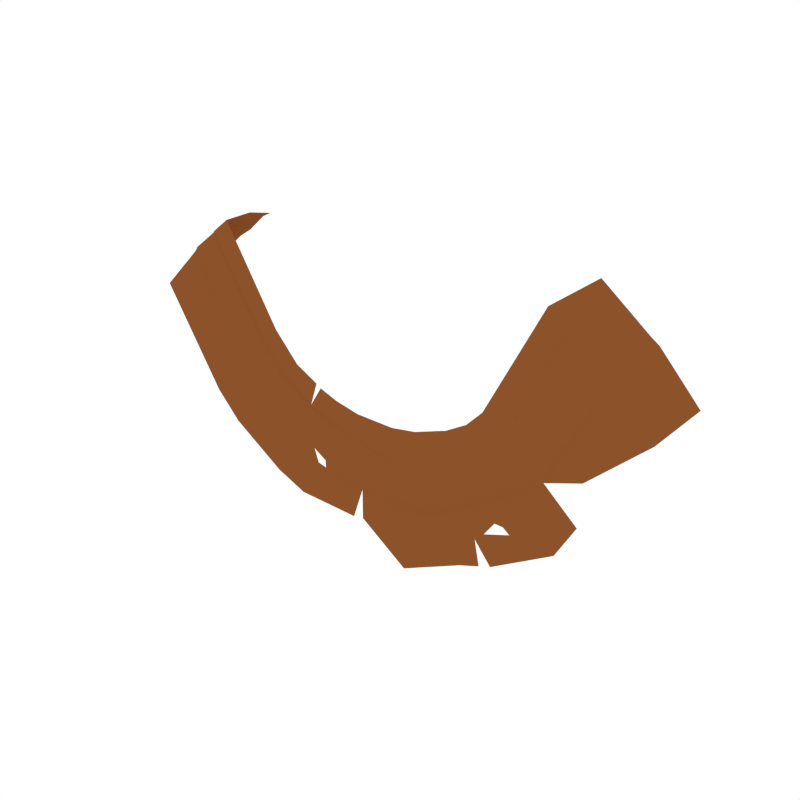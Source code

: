 # Source: Flag_GothicArch.blend  (saved by Blender 2.79.0; exported with 4.5.12 LTS)
import bpy
from mathutils import Matrix  # noqa: F401  (used for matrix-valued properties, if any)

bpy.ops.wm.read_factory_settings(use_empty=True)
scene = bpy.context.scene
scene.name = 'Scene'

# ---- collections
col_collection_1 = bpy.data.collections.new('Collection 1'); scene.collection.children.link(col_collection_1)

# ---- materials (node trees are filled in below, after node groups)
mat_flag = bpy.data.materials.new('Flag')
mat_flag.alpha_threshold = 0.0
mat_flag.diffuse_color = (0.2634, 0.08469, 0.02255, 1.0)
mat_flag.roughness = 0.5

# ---- node groups
ng_auto_smooth = bpy.data.node_groups.new('Auto Smooth', 'GeometryNodeTree')
_s = ng_auto_smooth.interface.new_socket(name='Geometry', in_out='OUTPUT', socket_type='NodeSocketGeometry')
_s = ng_auto_smooth.interface.new_socket(name='Geometry', in_out='INPUT', socket_type='NodeSocketGeometry')
_s = ng_auto_smooth.interface.new_socket(name='Angle', in_out='INPUT', socket_type='NodeSocketFloat')
_s.subtype = 'ANGLE'
_s.min_value = 0.0
_s.max_value = 3.142
ng_auto_smooth.is_modifier = True
_N = ng_auto_smooth.nodes; _L = ng_auto_smooth.links
n0 = _N.new('NodeGroupOutput'); n0.name = 'Group Output'; n0.location = (480, -100)
n1 = _N.new('NodeGroupInput'); n1.name = 'Group Input'; n1.location = (-420, -300)
n2 = _N.new('NodeGroupInput'); n2.name = 'Group Input.001'; n2.location = (-60, -100)
n3 = _N.new('GeometryNodeSetShadeSmooth'); n3.name = 'Set Shade Smooth'; n3.location = (120, -100)
n3.domain = 'EDGE'
n4 = _N.new('GeometryNodeSetShadeSmooth'); n4.name = 'Set Shade Smooth.001'; n4.location = (300, -100)
n5 = _N.new('GeometryNodeInputMeshEdgeAngle'); n5.name = 'Edge Angle'; n5.location = (-420, -220)
n6 = _N.new('GeometryNodeInputEdgeSmooth'); n6.name = 'Is Edge Smooth'; n6.location = (-60, -160)
n7 = _N.new('GeometryNodeInputShadeSmooth'); n7.name = 'Is Face Smooth'; n7.location = (-240, -340)
n8 = _N.new('FunctionNodeBooleanMath'); n8.name = 'Boolean Math'; n8.location = (-60, -220)
n9 = _N.new('FunctionNodeCompare'); n9.name = 'Compare'; n9.location = (-240, -180)
n9.operation = 'LESS_EQUAL'
_L.new(n5.outputs[0], n9.inputs[0])
_L.new(n4.outputs[0], n0.inputs[0])
_L.new(n1.outputs[1], n9.inputs[1])
_L.new(n9.outputs[0], n8.inputs[0])
_L.new(n7.outputs[0], n8.inputs[1])
_L.new(n2.outputs[0], n3.inputs[0])
_L.new(n6.outputs[0], n3.inputs[1])
_L.new(n3.outputs[0], n4.inputs[0])
_L.new(n8.outputs[0], n3.inputs[2])
n0.is_active_output = True

# ---- material node trees

# ---- world
world_world = bpy.data.worlds.new('World'); scene.world = world_world
world_world.color = (1.0, 1.0, 1.0)
world_world.use_sun_shadow = False
world_world.sun_shadow_jitter_overblur = 0.0
world_world.cycles.sampling_method = 'NONE'
world_world.cycles.sample_map_resolution = 256

# ---- meshes
me_cylinder_039 = bpy.data.meshes.new('Cylinder.039')
me_cylinder_039.from_pydata([(-1.106, 0.006105, 3.092), (-0.9128, 0.08908, 3.288), (-0.7199, -0.08482, 3.44), (-1.106, -0.1939, 3.092), (-0.9121, -0.1939, 3.289), (-0.7197, -0.2034, 3.44), (-0.9403, 0.05648, 3.262), (-0.9397, -0.1835, 3.262), (-0.5211, -0.1939, 2.435), (-0.3881, -0.1939, 2.382), (-0.2267, -0.1939, 2.578), (-0.3423, -0.1939, 2.646), (-0.1858, -0.2034, 2.86), (-0.2632, -0.2034, 2.887), (-0.2356, -0.1835, 2.506), (-0.3848, -0.1835, 2.539), (1.082, 0.1022, 3.121), (0.8876, 0.1022, 3.317), (0.6948, 0.1022, 3.466), (1.081, -0.1939, 3.121), (0.8867, -0.1939, 3.317), (0.6939, -0.2034, 3.466), (0.9153, 0.1126, 3.29), (0.9274, -0.1843, 3.277), (0.5211, -0.1939, 2.435), (0.3881, -0.1939, 2.382), (0.22, -0.1939, 2.563), (0.3506, -0.1939, 2.64), (0.1858, -0.2034, 2.86), (0.3208, -0.2034, 2.912), (0.2306, -0.1835, 2.522), (0.3699, -0.1835, 2.603), (-0.0723, -0.1939, 2.39), (0.131, -0.1939, 2.25), (0.08202, -0.1939, 2.552), (-0.08202, -0.1939, 2.552), (0.08202, -0.2034, 2.84), (-0.08202, -0.2034, 2.84), (0.08203, -0.1835, 2.508), (-0.08203, -0.1835, 2.508), (-0.8069, 0.06495, 3.371), (-0.8062, -0.1939, 3.372), (-0.3305, -0.1939, 2.792), (-0.2056, -0.1939, 2.74), (0.7816, 0.1022, 3.399), (0.7687, -0.1985, 3.408), (0.3384, -0.1939, 2.732), (0.2085, -0.1939, 2.695), (-0.08202, -0.1939, 2.71), (0.08062, -0.1939, 2.681), (-0.7967, 0.09525, 3.379), (-0.796, -0.2034, 3.38), (-0.3157, -0.2034, 2.802), (0.7713, 0.1022, 3.407), (0.7561, -0.2034, 3.418), (0.3343, -0.2034, 2.808), (-0.07363, -0.2034, 2.738), (-0.2007, -0.2034, 2.769), (0.2061, -0.2034, 2.748), (0.08202, -0.2034, 2.726), (-0.8527, -0.1939, 2.69), (-0.7477, -0.1939, 2.58), (-0.6459, -0.1939, 2.898), (-0.5377, -0.1939, 2.793), (-0.3813, -0.2034, 2.949), (-0.4851, -0.2034, 3.061), (-0.598, -0.1835, 2.697), (-0.701, -0.1851, 2.842), (-0.5704, -0.1939, 2.977), (-0.465, -0.1939, 2.867), (-0.4444, -0.2034, 2.886), (-0.5471, -0.2034, 2.999), (0.7717, -0.1939, 2.595), (0.8489, -0.1939, 2.736), (0.5904, -0.1939, 2.802), (0.6547, -0.1939, 2.873), (0.47, -0.2034, 3.032), (0.406, -0.2034, 2.964), (0.7078, -0.1835, 2.846), (0.6144, -0.1835, 2.771), (0.4959, -0.1939, 2.884), (0.5536, -0.1939, 2.961), (0.5291, -0.2034, 2.999), (0.466, -0.2034, 2.93), (-0.1182, -0.1939, 2.38), (0.4479, -0.1888, 2.517), (0.4724, -0.1939, 2.416), (-0.2839, -0.2034, 2.9), (0.8559, -0.1939, 2.907), (-0.2627, -0.1912, 2.573), (-0.3195, -0.1912, 2.606), (-0.267, -0.1861, 2.537), (-0.3051, -0.1861, 2.546), (0.4851, -0.1883, 2.554), (0.5909, -0.1894, 2.596), (0.5258, -0.186, 2.614), (0.5608, -0.186, 2.614)], [], [(6, 0, 3, 7), (40, 1, 4, 41), (66, 61, 8, 15), (63, 66, 15, 11), (47, 49, 34, 26), (43, 10, 35, 48), (26, 34, 38, 30), (69, 63, 11, 42), (64, 70, 52, 87), (41, 4, 62, 68), (1, 6, 7, 4), (52, 57, 12, 13), (10, 11, 90, 89), (8, 9, 14, 15), (4, 7, 67, 62), (22, 23, 19, 16), (44, 45, 20, 17), (72, 79, 96, 94), (74, 27, 31, 79), (14, 9, 84, 39), (10, 14, 39, 35), (77, 29, 55, 83), (45, 81, 75, 20), (80, 46, 27, 74), (17, 20, 23, 22), (55, 29, 28, 58), (31, 27, 26, 30), (20, 75, 78, 23), (56, 59, 36, 37), (39, 38, 34, 35), (32, 33, 38, 39), (30, 38, 33, 25), (35, 34, 49, 48), (27, 46, 47, 26), (54, 82, 81, 45), (53, 54, 45, 44), (11, 10, 43, 42), (51, 41, 68, 71), (57, 43, 48, 56), (58, 59, 49, 47), (50, 40, 41, 51), (2, 50, 51, 5), (70, 69, 42, 52), (28, 36, 59, 58), (12, 57, 56, 37), (5, 51, 71, 65), (18, 21, 54, 53), (83, 55, 46, 80), (21, 76, 82, 54), (48, 49, 59, 56), (46, 55, 58, 47), (42, 43, 57, 52), (71, 70, 64, 65), (67, 66, 63, 62), (60, 61, 66, 67), (62, 63, 69, 68), (68, 69, 70, 71), (7, 3, 60, 67), (83, 82, 76, 77), (79, 78, 75, 74), (72, 73, 78, 79), (74, 75, 81, 80), (80, 81, 82, 83), (23, 78, 88, 19), (85, 31, 30), (85, 24, 72), (30, 25, 86, 85), (11, 15, 92, 90), (14, 10, 89, 91), (15, 14, 91, 92), (85, 72, 94, 93), (31, 85, 93, 95), (79, 31, 95, 96)])
me_cylinder_039.polygons.foreach_set('use_smooth', [True] * 73)
me_cylinder_039.materials.append(mat_flag)
me_cylinder_039.use_remesh_preserve_volume = False
me_cylinder_039.use_remesh_preserve_attributes = False
me_cylinder_039.use_mirror_vertex_groups = False
me_cylinder_039.update()

# ---- objects
ob_flag_gothicarch = bpy.data.objects.new('Flag_GothicArch', me_cylinder_039)

# ---- transforms, parenting, visibility, modifiers, constraints
ob_flag_gothicarch.location = (0.0, 0.0, 0.0)
ob_flag_gothicarch.lineart.crease_threshold = 0.0
_m = ob_flag_gothicarch.modifiers.new('Auto Smooth', 'NODES')
_m.node_group = ng_auto_smooth
_gi = [s.identifier for s in ng_auto_smooth.interface.items_tree if s.item_type == 'SOCKET' and s.in_out == 'INPUT']
_m[_gi[1]] = 0.1152  # Angle

# ---- collection membership
col_collection_1.objects.link(ob_flag_gothicarch)

# ---- scene / render settings (as saved in the file)
scene.frame_start = 1; scene.frame_end = 250; scene.frame_set(0)
scene.render.engine = 'CYCLES'
scene.render.resolution_x = 1000
scene.render.resolution_y = 1000
scene.render.dither_intensity = 0.0
scene.cycles.samples = 200
scene.cycles.sampling_pattern = 'TABULATED_SOBOL'
scene.cycles.light_sampling_threshold = 0.0
scene.cycles.use_adaptive_sampling = False
scene.cycles.use_light_tree = False
scene.cycles.caustics_reflective = False
scene.cycles.caustics_refractive = False
scene.cycles.blur_glossy = 0.0
scene.cycles.max_bounces = 2
scene.cycles.pixel_filter_type = 'GAUSSIAN'
scene.cycles.sample_clamp_indirect = 0.0
scene.view_settings.view_transform = 'Standard'
bpy.context.view_layer.update()

# ---- added for rendering (the .blend has no active camera): camera
cam_auto = bpy.data.cameras.new('AutoCamera')
cam_auto.lens = 50.0
cam_auto.sensor_width = 36.0
cam_auto.clip_end = 1000.0
ob_auto_camera = bpy.data.objects.new('AutoCamera', cam_auto)
scene.collection.objects.link(ob_auto_camera)
ob_auto_camera.location = (2.3221, -2.84659, 4.72567)
ob_auto_camera.rotation_euler = (1.09748, -7.21219e-08, 0.694738)
scene.camera = ob_auto_camera
bpy.context.view_layer.update()
